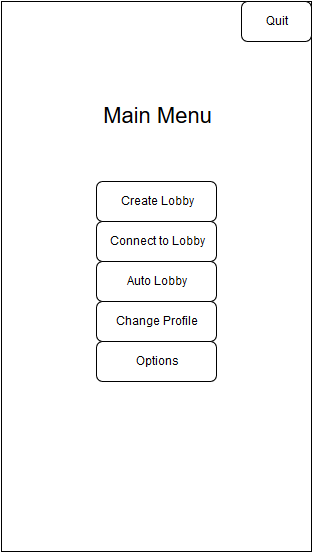

The diagram above was exported from draw.io. Its source (the exported page's mxGraphModel, read from the mxfile embedded in the PNG):
<mxGraphModel dx="478" dy="779" grid="1" gridSize="10" guides="1" tooltips="1" connect="1" arrows="1" fold="1" page="1" pageScale="1" pageWidth="826" pageHeight="1169" background="#ffffff" math="0">
  <root>
    <mxCell id="0" />
    <mxCell id="1" parent="0" />
    <mxCell id="27" value="" style="whiteSpace=wrap;html=1;" parent="1" vertex="1">
      <mxGeometry x="210" y="10" width="310" height="550" as="geometry" />
    </mxCell>
    <mxCell id="28" value="Quit&lt;br&gt;" style="rounded=1;whiteSpace=wrap;html=1;" parent="1" vertex="1">
      <mxGeometry x="450" y="10" width="70" height="40" as="geometry" />
    </mxCell>
    <mxCell id="48" value="Create Lobby&lt;br&gt;" style="rounded=1;whiteSpace=wrap;html=1;" parent="1" vertex="1">
      <mxGeometry x="305" y="190" width="120" height="40" as="geometry" />
    </mxCell>
    <mxCell id="49" value="Connect to Lobby&lt;br&gt;" style="rounded=1;whiteSpace=wrap;html=1;" parent="1" vertex="1">
      <mxGeometry x="305" y="230" width="120" height="40" as="geometry" />
    </mxCell>
    <mxCell id="50" value="Auto Lobby&lt;br&gt;" style="rounded=1;whiteSpace=wrap;html=1;" parent="1" vertex="1">
      <mxGeometry x="305" y="270" width="120" height="40" as="geometry" />
    </mxCell>
    <mxCell id="51" value="Options" style="rounded=1;whiteSpace=wrap;html=1;" parent="1" vertex="1">
      <mxGeometry x="305" y="350" width="120" height="40" as="geometry" />
    </mxCell>
    <mxCell id="52" value="Change Profile&lt;br&gt;" style="rounded=1;whiteSpace=wrap;html=1;" vertex="1" parent="1">
      <mxGeometry x="305" y="310" width="120" height="40" as="geometry" />
    </mxCell>
    <mxCell id="53" value="&lt;font style=&quot;font-size: 22px&quot;&gt;Main Menu&lt;br&gt;&lt;/font&gt;" style="text;html=1;strokeColor=none;fillColor=none;align=center;verticalAlign=middle;whiteSpace=wrap;overflow=hidden;" vertex="1" parent="1">
      <mxGeometry x="303" y="110" width="125" height="30" as="geometry" />
    </mxCell>
  </root>
</mxGraphModel>